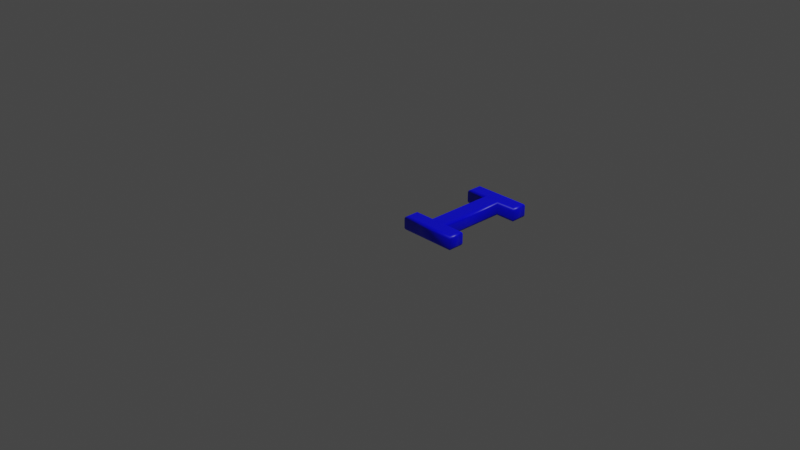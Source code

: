 # Source: 73.blend  (saved by Blender 2.83.19; exported with 4.5.12 LTS)
import bpy
from mathutils import Matrix  # noqa: F401  (used for matrix-valued properties, if any)

bpy.ops.wm.read_factory_settings(use_empty=True)
scene = bpy.context.scene
scene.name = 'Scene'

# ---- collections
col_collection = bpy.data.collections.new('Collection'); scene.collection.children.link(col_collection)

# ---- materials (node trees are filled in below, after node groups)
mat_material = bpy.data.materials.new('Material')
mat_material.alpha_threshold = 0.0
mat_material.use_transparent_shadow = False
mat_material.line_color = (0.0, 0.0, 0.0, 1.0)

# ---- material node trees
mat_material.use_nodes = True; mat_material.node_tree.nodes.clear()
_N = mat_material.node_tree.nodes; _L = mat_material.node_tree.links
n0 = _N.new('ShaderNodeOutputMaterial'); n0.name = 'Material Output'; n0.location = (300, 300)
n1 = _N.new('ShaderNodeBsdfPrincipled'); n1.name = 'Principled BSDF'; n1.location = (10, 300)
n1.distribution = 'GGX'
n1.subsurface_method = 'BURLEY'
n1.inputs[0].default_value = (0.0, 0.0, 1.0, 1.0)
n1.inputs[2].default_value = 0.4
n1.inputs[3].default_value = 1.45
n1.inputs[27].default_value = (0.0, 0.0, 0.0, 1.0)
n1.inputs[28].default_value = 1.0
_L.new(n1.outputs[0], n0.inputs[0])
n0.is_active_output = True

# ---- world
world_world = bpy.data.worlds.new('World'); scene.world = world_world
world_world.use_nodes = True; world_world.node_tree.nodes.clear()
_N = world_world.node_tree.nodes; _L = world_world.node_tree.links
n0 = _N.new('ShaderNodeOutputWorld'); n0.name = 'World Output'; n0.location = (300, 300)
n1 = _N.new('ShaderNodeBackground'); n1.name = 'Background'; n1.location = (10, 300)
n1.inputs[0].default_value = (0.05088, 0.05088, 0.05088, 1.0)
_L.new(n1.outputs[0], n0.inputs[0])
n0.is_active_output = True
world_world.color = (0.05088, 0.05088, 0.05088)
world_world.use_sun_shadow = False
world_world.sun_shadow_jitter_overblur = 0.0

# ---- cameras
cam_camera = bpy.data.cameras.new('Camera')
cam_camera.clip_end = 100.0
cam_camera.ortho_scale = 7.314

# ---- lights
light_light = bpy.data.lights.new('Light', 'POINT')
light_light.transmission_factor = 0.0
light_light.energy = 1000.0
light_light.shadow_soft_size = 0.1
light_light.shadow_maximum_resolution = 0.006
light_light.use_absolute_resolution = True

# ---- meshes
me_73 = bpy.data.meshes.new('73')
me_73.from_pydata([(0.1399, 0.921, 0.08), (0.1399, 1.039, 0.08), (0.717, 1.039, 0.08), (0.717, 0.921, 0.08), (0.4991, 0.921, 0.08), (0.4991, 0.1183, 0.08), (0.717, 0.1183, 0.08), (0.717, 1.311e-09, 0.08), (0.1399, 1.311e-09, 0.08), (0.1399, 0.1183, 0.08), (0.3578, 0.1183, 0.08), (0.3578, 0.921, 0.08), (0.1399, 0.921, -0.08), (0.1399, 1.039, -0.08), (0.717, 1.039, -0.08), (0.717, 0.921, -0.08), (0.4991, 0.921, -0.08), (0.4991, 0.1183, -0.08), (0.717, 0.1183, -0.08), (0.717, -3.577e-10, -0.08), (0.1399, -3.577e-10, -0.08), (0.1399, 0.1183, -0.08), (0.3578, 0.1183, -0.08), (0.3578, 0.921, -0.08), (0.1399, 0.921, -0.08), (0.1284, 0.9095, -0.07772), (0.1187, 0.8998, -0.07121), (0.1122, 0.8933, -0.06148), (0.1099, 0.891, -0.05), (0.1099, 0.891, 0.05), (0.1122, 0.8933, 0.06148), (0.1187, 0.8998, 0.07121), (0.1284, 0.9095, 0.07772), (0.1399, 0.921, 0.08), (0.1399, 1.039, -0.08), (0.1284, 1.051, -0.07772), (0.1187, 1.061, -0.07121), (0.1122, 1.067, -0.06148), (0.1099, 1.069, -0.05), (0.1099, 1.069, 0.05), (0.1122, 1.067, 0.06148), (0.1187, 1.061, 0.07121), (0.1284, 1.051, 0.07772), (0.1399, 1.039, 0.08), (0.717, 1.039, -0.08), (0.7285, 1.051, -0.07772), (0.7382, 1.061, -0.07121), (0.7447, 1.067, -0.06148), (0.747, 1.069, -0.05), (0.747, 1.069, 0.05), (0.7447, 1.067, 0.06148), (0.7382, 1.061, 0.07121), (0.7285, 1.051, 0.07772), (0.717, 1.039, 0.08), (0.717, 0.921, -0.08), (0.7285, 0.9095, -0.07772), (0.7382, 0.8998, -0.07121), (0.7447, 0.8933, -0.06148), (0.747, 0.891, -0.05), (0.747, 0.891, 0.05), (0.7447, 0.8933, 0.06148), (0.7382, 0.8998, 0.07121), (0.7285, 0.9095, 0.07772), (0.717, 0.921, 0.08), (0.4991, 0.921, -0.08), (0.5106, 0.9095, -0.07772), (0.5203, 0.8998, -0.07121), (0.5268, 0.8933, -0.06148), (0.5291, 0.891, -0.05), (0.5291, 0.891, 0.05), (0.5268, 0.8933, 0.06148), (0.5203, 0.8998, 0.07121), (0.5106, 0.9095, 0.07772), (0.4991, 0.921, 0.08), (0.4991, 0.1183, -0.08), (0.5106, 0.1298, -0.07772), (0.5203, 0.1396, -0.07121), (0.5268, 0.1461, -0.06148), (0.5291, 0.1483, -0.05), (0.5291, 0.1483, 0.05), (0.5268, 0.1461, 0.06148), (0.5203, 0.1396, 0.07121), (0.5106, 0.1298, 0.07772), (0.4991, 0.1183, 0.08), (0.717, 0.1183, -0.08), (0.7285, 0.1298, -0.07772), (0.7382, 0.1396, -0.07121), (0.7447, 0.1461, -0.06148), (0.747, 0.1483, -0.05), (0.747, 0.1483, 0.05), (0.7447, 0.1461, 0.06148), (0.7382, 0.1396, 0.07121), (0.7285, 0.1298, 0.07772), (0.717, 0.1183, 0.08), (0.717, -3.577e-10, -0.08), (0.7285, -0.01148, -0.07772), (0.7382, -0.02121, -0.07121), (0.7447, -0.02772, -0.06148), (0.747, -0.03, -0.05), (0.747, -0.03, 0.05), (0.7447, -0.02772, 0.06148), (0.7382, -0.02121, 0.07121), (0.7285, -0.01148, 0.07772), (0.717, 1.311e-09, 0.08), (0.1399, -3.577e-10, -0.08), (0.1284, -0.01148, -0.07772), (0.1187, -0.02121, -0.07121), (0.1122, -0.02772, -0.06148), (0.1099, -0.03, -0.05), (0.1099, -0.03, 0.05), (0.1122, -0.02772, 0.06148), (0.1187, -0.02121, 0.07121), (0.1284, -0.01148, 0.07772), (0.1399, 1.311e-09, 0.08), (0.1399, 0.1183, -0.08), (0.1284, 0.1298, -0.07772), (0.1187, 0.1396, -0.07121), (0.1122, 0.1461, -0.06148), (0.1099, 0.1483, -0.05), (0.1099, 0.1483, 0.05), (0.1122, 0.1461, 0.06148), (0.1187, 0.1396, 0.07121), (0.1284, 0.1298, 0.07772), (0.1399, 0.1183, 0.08), (0.3578, 0.1183, -0.08), (0.3463, 0.1298, -0.07772), (0.3366, 0.1396, -0.07121), (0.3301, 0.1461, -0.06148), (0.3278, 0.1483, -0.05), (0.3278, 0.1483, 0.05), (0.3301, 0.1461, 0.06148), (0.3366, 0.1396, 0.07121), (0.3463, 0.1298, 0.07772), (0.3578, 0.1183, 0.08), (0.3578, 0.921, -0.08), (0.3463, 0.9095, -0.07772), (0.3366, 0.8998, -0.07121), (0.3301, 0.8933, -0.06148), (0.3278, 0.891, -0.05), (0.3278, 0.891, 0.05), (0.3301, 0.8933, 0.06148), (0.3366, 0.8998, 0.07121), (0.3463, 0.9095, 0.07772), (0.3578, 0.921, 0.08)], [], [(0, 2, 1), (0, 3, 2), (11, 3, 0), (10, 4, 11), (4, 3, 11), (10, 5, 4), (8, 10, 9), (8, 5, 10), (8, 6, 5), (8, 7, 6), (14, 12, 13), (15, 12, 14), (15, 23, 12), (16, 22, 23), (15, 16, 23), (17, 22, 16), (22, 20, 21), (17, 20, 22), (18, 20, 17), (19, 20, 18), (25, 35, 34, 24), (26, 36, 35, 25), (27, 37, 36, 26), (28, 38, 37, 27), (29, 39, 38, 28), (30, 40, 39, 29), (31, 41, 40, 30), (32, 42, 41, 31), (33, 43, 42, 32), (35, 45, 44, 34), (36, 46, 45, 35), (37, 47, 46, 36), (38, 48, 47, 37), (39, 49, 48, 38), (40, 50, 49, 39), (41, 51, 50, 40), (42, 52, 51, 41), (43, 53, 52, 42), (45, 55, 54, 44), (46, 56, 55, 45), (47, 57, 56, 46), (48, 58, 57, 47), (49, 59, 58, 48), (50, 60, 59, 49), (51, 61, 60, 50), (52, 62, 61, 51), (53, 63, 62, 52), (55, 65, 64, 54), (56, 66, 65, 55), (57, 67, 66, 56), (58, 68, 67, 57), (59, 69, 68, 58), (60, 70, 69, 59), (61, 71, 70, 60), (62, 72, 71, 61), (63, 73, 72, 62), (65, 75, 74, 64), (66, 76, 75, 65), (67, 77, 76, 66), (68, 78, 77, 67), (69, 79, 78, 68), (70, 80, 79, 69), (71, 81, 80, 70), (72, 82, 81, 71), (73, 83, 82, 72), (75, 85, 84, 74), (76, 86, 85, 75), (77, 87, 86, 76), (78, 88, 87, 77), (79, 89, 88, 78), (80, 90, 89, 79), (81, 91, 90, 80), (82, 92, 91, 81), (83, 93, 92, 82), (85, 95, 94, 84), (86, 96, 95, 85), (87, 97, 96, 86), (88, 98, 97, 87), (89, 99, 98, 88), (90, 100, 99, 89), (91, 101, 100, 90), (92, 102, 101, 91), (93, 103, 102, 92), (95, 105, 104, 94), (96, 106, 105, 95), (97, 107, 106, 96), (98, 108, 107, 97), (99, 109, 108, 98), (100, 110, 109, 99), (101, 111, 110, 100), (102, 112, 111, 101), (103, 113, 112, 102), (105, 115, 114, 104), (106, 116, 115, 105), (107, 117, 116, 106), (108, 118, 117, 107), (109, 119, 118, 108), (110, 120, 119, 109), (111, 121, 120, 110), (112, 122, 121, 111), (113, 123, 122, 112), (115, 125, 124, 114), (116, 126, 125, 115), (117, 127, 126, 116), (118, 128, 127, 117), (119, 129, 128, 118), (120, 130, 129, 119), (121, 131, 130, 120), (122, 132, 131, 121), (123, 133, 132, 122), (125, 135, 134, 124), (126, 136, 135, 125), (127, 137, 136, 126), (128, 138, 137, 127), (129, 139, 138, 128), (130, 140, 139, 129), (131, 141, 140, 130), (132, 142, 141, 131), (133, 143, 142, 132), (135, 25, 24, 134), (136, 26, 25, 135), (137, 27, 26, 136), (138, 28, 27, 137), (139, 29, 28, 138), (140, 30, 29, 139), (141, 31, 30, 140), (142, 32, 31, 141), (143, 33, 32, 142)])
me_73.polygons.foreach_set('use_smooth', [0, 0, 0, 0, 0, 0, 0, 0, 0, 0, 0, 0, 0, 0, 0, 0, 0, 0, 0, 0, 1, 1, 1, 1, 1, 1, 1, 1, 1, 1, 1, 1, 1, 1, 1, 1, 1, 1, 1, 1, 1, 1, 1, 1, 1, 1, 1, 1, 1, 1, 1, 1, 1, 1, 1, 1, 1, 1, 1, 1, 1, 1, 1, 1, 1, 1, 1, 1, 1, 1, 1, 1, 1, 1, 1, 1, 1, 1, 1, 1, 1, 1, 1, 1, 1, 1, 1, 1, 1, 1, 1, 1, 1, 1, 1, 1, 1, 1, 1, 1, 1, 1, 1, 1, 1, 1, 1, 1, 1, 1, 1, 1, 1, 1, 1, 1, 1, 1, 1, 1, 1, 1, 1, 1, 1, 1, 1, 1])
_uv = me_73.uv_layers.new(name='UVMap')
_uv.uv.foreach_set('vector', [0.8319, 0.07031, 0.4849, 0.02413, 0.827, 0.0001489, 0.8319, 0.07031, 0.4898, 0.09429, 0.4849, 0.02413, 0.661, 0.08379, 0.4898, 0.09429, 0.8319, 0.07031, 0.695, 0.5697, 0.5754, 0.08979, 0.661, 0.08379, 0.5754, 0.08979, 0.4898, 0.09429, 0.661, 0.08379, 0.695, 0.5697, 0.6095, 0.5757, 0.5754, 0.08979, 0.8319, 0.6321, 0.695, 0.5697, 0.8269, 0.5604, 0.8319, 0.6321, 0.6095, 0.5757, 0.695, 0.5697, 0.8319, 0.6321, 0.4776, 0.5849, 0.6095, 0.5757, 0.8319, 0.6321, 0.4826, 0.6565, 0.4776, 0.5849, 0.8695, 0.0001489, 0.9626, 0.6435, 0.8322, 0.6359, 0.9999, 0.007789, 0.9626, 0.6435, 0.8695, 0.0001489, 0.9999, 0.007789, 0.9737, 0.6441, 0.9626, 0.6435, 0.9848, 0.6444, 0.9716, 0.7071, 0.9737, 0.6441, 0.9999, 0.007789, 0.9848, 0.6444, 0.9737, 0.6441, 0.9827, 0.7075, 0.9716, 0.7071, 0.9848, 0.6444, 0.9716, 0.7071, 0.9542, 0.7159, 0.9545, 0.7066, 0.9827, 0.7075, 0.9542, 0.7159, 0.9716, 0.7071, 0.9999, 0.7081, 0.9542, 0.7159, 0.9827, 0.7075, 0.9995, 0.7174, 0.9542, 0.7159, 0.9999, 0.7081, 0.1102, 0.864, 0.1558, 0.8955, 0.1538, 0.8996, 0.1061, 0.8689, 0.1138, 0.86, 0.1575, 0.8917, 0.1558, 0.8955, 0.1102, 0.864, 0.117, 0.8566, 0.1589, 0.8881, 0.1575, 0.8917, 0.1138, 0.86, 0.12, 0.8537, 0.1603, 0.8847, 0.1589, 0.8881, 0.117, 0.8566, 0.1386, 0.836, 0.1669, 0.8654, 0.1603, 0.8847, 0.12, 0.8537, 0.1424, 0.8353, 0.1681, 0.8625, 0.1669, 0.8654, 0.1386, 0.836, 0.1459, 0.8347, 0.1694, 0.8597, 0.1681, 0.8625, 0.1424, 0.8353, 0.1494, 0.8343, 0.1707, 0.857, 0.1694, 0.8597, 0.1459, 0.8347, 0.1533, 0.834, 0.172, 0.8541, 0.1707, 0.857, 0.1494, 0.8343, 0.1558, 0.8955, 0.3398, 0.9093, 0.341, 0.9137, 0.1538, 0.8996, 0.1575, 0.8917, 0.3386, 0.9052, 0.3398, 0.9093, 0.1558, 0.8955, 0.1589, 0.8881, 0.3376, 0.9015, 0.3386, 0.9052, 0.1575, 0.8917, 0.1603, 0.8847, 0.3367, 0.8979, 0.3376, 0.9015, 0.1589, 0.8881, 0.1669, 0.8654, 0.3293, 0.8792, 0.3367, 0.8979, 0.1603, 0.8847, 0.1681, 0.8625, 0.3283, 0.8763, 0.3293, 0.8792, 0.1669, 0.8654, 0.1694, 0.8597, 0.3275, 0.8735, 0.3283, 0.8763, 0.1681, 0.8625, 0.1707, 0.857, 0.3266, 0.8708, 0.3275, 0.8735, 0.1694, 0.8597, 0.172, 0.8541, 0.3258, 0.868, 0.3266, 0.8708, 0.1707, 0.857, 0.3398, 0.9093, 0.3831, 0.881, 0.386, 0.8854, 0.341, 0.9137, 0.3386, 0.9052, 0.3806, 0.8774, 0.3831, 0.881, 0.3398, 0.9093, 0.3376, 0.9015, 0.3782, 0.8744, 0.3806, 0.8774, 0.3386, 0.9052, 0.3367, 0.8979, 0.3757, 0.8715, 0.3782, 0.8744, 0.3376, 0.9015, 0.3293, 0.8792, 0.3546, 0.852, 0.3757, 0.8715, 0.3367, 0.8979, 0.3283, 0.8763, 0.3512, 0.8516, 0.3546, 0.852, 0.3293, 0.8792, 0.3275, 0.8735, 0.3479, 0.8513, 0.3512, 0.8516, 0.3283, 0.8763, 0.3266, 0.8708, 0.3445, 0.8511, 0.3479, 0.8513, 0.3275, 0.8735, 0.3258, 0.868, 0.341, 0.8511, 0.3445, 0.8511, 0.3266, 0.8708, 0.3831, 0.881, 0.4691, 0.8027, 0.4773, 0.806, 0.386, 0.8854, 0.3806, 0.8774, 0.4606, 0.7994, 0.4691, 0.8027, 0.3831, 0.881, 0.3782, 0.8744, 0.4521, 0.7963, 0.4606, 0.7994, 0.3806, 0.8774, 0.3757, 0.8715, 0.4433, 0.7937, 0.4521, 0.7963, 0.3782, 0.8744, 0.3546, 0.852, 0.3099, 0.7599, 0.4433, 0.7937, 0.3757, 0.8715, 0.3512, 0.8516, 0.3016, 0.7617, 0.3099, 0.7599, 0.3546, 0.852, 0.3479, 0.8513, 0.2932, 0.7639, 0.3016, 0.7617, 0.3512, 0.8516, 0.3445, 0.8511, 0.2849, 0.7664, 0.2932, 0.7639, 0.3479, 0.8513, 0.341, 0.8511, 0.2766, 0.769, 0.2849, 0.7664, 0.3445, 0.8511, 0.4691, 0.8027, 0.4674, 0.1511, 0.4773, 0.1478, 0.4773, 0.806, 0.4606, 0.7994, 0.4572, 0.1545, 0.4674, 0.1511, 0.4691, 0.8027, 0.4521, 0.7963, 0.4468, 0.1578, 0.4572, 0.1545, 0.4606, 0.7994, 0.4433, 0.7937, 0.4366, 0.1609, 0.4468, 0.1578, 0.4521, 0.7963, 0.3099, 0.7599, 0.2957, 0.1364, 0.4366, 0.1609, 0.4433, 0.7937, 0.3016, 0.7617, 0.288, 0.1346, 0.2957, 0.1364, 0.3099, 0.7599, 0.2932, 0.7639, 0.2803, 0.1323, 0.288, 0.1346, 0.3016, 0.7617, 0.2849, 0.7664, 0.2726, 0.1297, 0.2803, 0.1323, 0.2932, 0.7639, 0.2766, 0.769, 0.265, 0.1268, 0.2726, 0.1297, 0.2849, 0.7664, 0.4674, 0.1511, 0.375, 0.03551, 0.3795, 0.03063, 0.4773, 0.1478, 0.4572, 0.1545, 0.3712, 0.03938, 0.375, 0.03551, 0.4674, 0.1511, 0.4468, 0.1578, 0.3678, 0.04262, 0.3712, 0.03938, 0.4572, 0.1545, 0.4366, 0.1609, 0.3647, 0.04537, 0.3678, 0.04262, 0.4468, 0.1578, 0.2957, 0.1364, 0.3462, 0.06227, 0.3647, 0.04537, 0.4366, 0.1609, 0.288, 0.1346, 0.3425, 0.06254, 0.3462, 0.06227, 0.2957, 0.1364, 0.2803, 0.1323, 0.3391, 0.06269, 0.3425, 0.06254, 0.288, 0.1346, 0.2726, 0.1297, 0.3356, 0.06267, 0.3391, 0.06269, 0.2803, 0.1323, 0.265, 0.1268, 0.332, 0.06247, 0.3356, 0.06267, 0.2726, 0.1297, 0.375, 0.03551, 0.3286, 0.004499, 0.3304, 0.0001489, 0.3795, 0.03063, 0.3712, 0.03938, 0.3272, 0.008479, 0.3286, 0.004499, 0.375, 0.03551, 0.3678, 0.04262, 0.326, 0.01226, 0.3272, 0.008479, 0.3712, 0.03938, 0.3647, 0.04537, 0.325, 0.01581, 0.326, 0.01226, 0.3678, 0.04262, 0.3462, 0.06227, 0.3202, 0.03359, 0.325, 0.01581, 0.3647, 0.04537, 0.3425, 0.06254, 0.3193, 0.03654, 0.3202, 0.03359, 0.3462, 0.06227, 0.3391, 0.06269, 0.3184, 0.0394, 0.3193, 0.03654, 0.3425, 0.06254, 0.3356, 0.06267, 0.3174, 0.04216, 0.3184, 0.0394, 0.3391, 0.06269, 0.332, 0.06247, 0.3164, 0.04495, 0.3174, 0.04216, 0.3356, 0.06267, 0.3286, 0.004499, 0.1436, 0.01753, 0.142, 0.01322, 0.3304, 0.0001489, 0.3272, 0.008479, 0.1452, 0.02146, 0.1436, 0.01753, 0.3286, 0.004499, 0.326, 0.01226, 0.1466, 0.02514, 0.1452, 0.02146, 0.3272, 0.008479, 0.325, 0.01581, 0.1479, 0.02862, 0.1466, 0.02514, 0.326, 0.01226, 0.3202, 0.03359, 0.158, 0.04816, 0.1479, 0.02862, 0.325, 0.01581, 0.3193, 0.03654, 0.1593, 0.05103, 0.158, 0.04816, 0.3202, 0.03359, 0.3184, 0.0394, 0.1606, 0.0539, 0.1593, 0.05103, 0.3193, 0.03654, 0.3174, 0.04216, 0.1618, 0.05673, 0.1606, 0.0539, 0.3184, 0.0394, 0.3164, 0.04495, 0.1631, 0.05967, 0.1618, 0.05673, 0.3174, 0.04216, 0.1436, 0.01753, 0.1001, 0.04866, 0.09718, 0.04413, 0.142, 0.01322, 0.1452, 0.02146, 0.1027, 0.05237, 0.1001, 0.04866, 0.1436, 0.01753, 0.1466, 0.02514, 0.1052, 0.05556, 0.1027, 0.05237, 0.1452, 0.02146, 0.1479, 0.02862, 0.1077, 0.0586, 0.1052, 0.05556, 0.1466, 0.02514, 0.158, 0.04816, 0.1294, 0.07881, 0.1077, 0.0586, 0.1479, 0.02862, 0.1593, 0.05103, 0.133, 0.0795, 0.1294, 0.07881, 0.158, 0.04816, 0.1606, 0.0539, 0.1367, 0.08014, 0.133, 0.0795, 0.1593, 0.05103, 0.1618, 0.05673, 0.1404, 0.08064, 0.1367, 0.08014, 0.1606, 0.0539, 0.1631, 0.05967, 0.1444, 0.08099, 0.1404, 0.08064, 0.1618, 0.05673, 0.1001, 0.04866, 0.009618, 0.1232, 0.00141, 0.1197, 0.09718, 0.04413, 0.1027, 0.05237, 0.01807, 0.1267, 0.009618, 0.1232, 0.1001, 0.04866, 0.1052, 0.05556, 0.02657, 0.1301, 0.01807, 0.1267, 0.1027, 0.05237, 0.1077, 0.0586, 0.03524, 0.133, 0.02657, 0.1301, 0.1052, 0.05556, 0.1294, 0.07881, 0.1643, 0.1921, 0.03524, 0.133, 0.1077, 0.0586, 0.133, 0.0795, 0.1732, 0.1906, 0.1643, 0.1921, 0.1294, 0.07881, 0.1367, 0.08014, 0.1821, 0.189, 0.1732, 0.1906, 0.133, 0.0795, 0.1404, 0.08064, 0.1909, 0.1871, 0.1821, 0.189, 0.1367, 0.08014, 0.1444, 0.08099, 0.1996, 0.1852, 0.1909, 0.1871, 0.1404, 0.08064, 0.009618, 0.1232, 0.00979, 0.7612, 0.0001489, 0.7649, 0.00141, 0.1197, 0.01807, 0.1267, 0.01969, 0.7574, 0.00979, 0.7612, 0.009618, 0.1232, 0.02657, 0.1301, 0.02962, 0.7538, 0.01969, 0.7574, 0.01807, 0.1267, 0.03524, 0.133, 0.03939, 0.7503, 0.02962, 0.7538, 0.02657, 0.1301, 0.1643, 0.1921, 0.1732, 0.7347, 0.03939, 0.7503, 0.03524, 0.133, 0.1732, 0.1906, 0.1816, 0.7358, 0.1732, 0.7347, 0.1643, 0.1921, 0.1821, 0.189, 0.1897, 0.7372, 0.1816, 0.7358, 0.1732, 0.1906, 0.1909, 0.1871, 0.1979, 0.7389, 0.1897, 0.7372, 0.1821, 0.189, 0.1996, 0.1852, 0.2058, 0.7407, 0.1979, 0.7389, 0.1909, 0.1871, 0.00979, 0.7612, 0.1102, 0.864, 0.1061, 0.8689, 0.0001489, 0.7649, 0.01969, 0.7574, 0.1138, 0.86, 0.1102, 0.864, 0.00979, 0.7612, 0.02962, 0.7538, 0.117, 0.8566, 0.1138, 0.86, 0.01969, 0.7574, 0.03939, 0.7503, 0.12, 0.8537, 0.117, 0.8566, 0.02962, 0.7538, 0.1732, 0.7347, 0.1386, 0.836, 0.12, 0.8537, 0.03939, 0.7503, 0.1816, 0.7358, 0.1424, 0.8353, 0.1386, 0.836, 0.1732, 0.7347, 0.1897, 0.7372, 0.1459, 0.8347, 0.1424, 0.8353, 0.1816, 0.7358, 0.1979, 0.7389, 0.1494, 0.8343, 0.1459, 0.8347, 0.1897, 0.7372, 0.2058, 0.7407, 0.1533, 0.834, 0.1494, 0.8343, 0.1979, 0.7389])
me_73.materials.append(mat_material)
me_73.use_remesh_fix_poles = True
me_73.use_remesh_preserve_attributes = False
me_73.use_mirror_vertex_groups = False
me_73.update()

# ---- objects
ob_light = bpy.data.objects.new('Light', light_light)
ob_camera = bpy.data.objects.new('Camera', cam_camera)
ob_73 = bpy.data.objects.new('73', me_73)

# ---- transforms, parenting, visibility, modifiers, constraints
ob_light.location = (4.076, 1.005, 5.904)
ob_light.rotation_euler = (0.6503, 0.05522, 1.866)
ob_light.lock_rotations_4d = False
ob_light.empty_display_type = 'ARROWS'
ob_light.color = (0.0, 0.0, 0.0, 0.0)
ob_light.lineart.crease_threshold = 0.0
ob_camera.location = (7.359, -6.926, 4.958)
ob_camera.rotation_euler = (1.109, 0.0, 0.8149)
ob_camera.lock_rotations_4d = False
ob_camera.empty_display_type = 'ARROWS'
ob_camera.color = (0.0, 0.0, 0.0, 0.0)
ob_camera.display_type = 'WIRE'
ob_camera.lineart.crease_threshold = 0.0
ob_73.location = (0.0, 0.0, 0.0)
ob_73.lineart.crease_threshold = 0.0

# ---- collection membership
col_collection.objects.link(ob_light)
col_collection.objects.link(ob_camera)
col_collection.objects.link(ob_73)

# ---- scene / render settings (as saved in the file)
scene.camera = ob_camera
scene.frame_start = 1; scene.frame_end = 250; scene.frame_set(1)
scene.render.engine = 'BLENDER_EEVEE_NEXT'
scene.cycles.use_denoising = False
scene.cycles.samples = 128
scene.cycles.sampling_pattern = 'TABULATED_SOBOL'
scene.cycles.use_adaptive_sampling = False
scene.cycles.use_light_tree = False
scene.view_settings.view_transform = 'Filmic'
bpy.context.view_layer.update()
